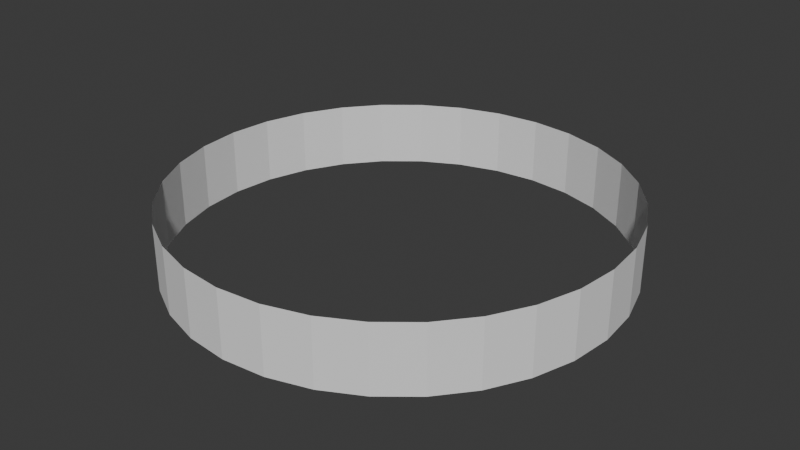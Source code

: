 # Source: FinalCylinder.blend  (saved by Blender 4.0.36; exported with 4.5.12 LTS)
import bpy
from mathutils import Matrix  # noqa: F401  (used for matrix-valued properties, if any)

bpy.ops.wm.read_factory_settings(use_empty=True)
scene = bpy.context.scene
scene.name = 'Scene'

# ---- collections
col_collection = bpy.data.collections.new('Collection'); scene.collection.children.link(col_collection)

# ---- world
world_world = bpy.data.worlds.new('World'); scene.world = world_world
world_world.use_nodes = True; world_world.node_tree.nodes.clear()
_N = world_world.node_tree.nodes; _L = world_world.node_tree.links
n0 = _N.new('ShaderNodeOutputWorld'); n0.name = 'World Output'; n0.location = (300, 300)
n1 = _N.new('ShaderNodeBackground'); n1.name = 'Background'; n1.location = (10, 300)
n1.inputs[0].default_value = (0.05088, 0.05088, 0.05088, 1.0)
_L.new(n1.outputs[0], n0.inputs[0])
n0.is_active_output = True
world_world.color = (0.05088, 0.05088, 0.05088)
world_world.use_sun_shadow = False
world_world.sun_shadow_jitter_overblur = 0.0

# ---- meshes
me_cylinder = bpy.data.meshes.new('Cylinder')
me_cylinder.from_pydata([(-1.211e-08, 1.0, -1.992), (-1.211e-08, 1.0, 1.992), (0.1951, 0.9808, -1.992), (0.1951, 0.9808, 1.992), (0.3827, 0.9239, -1.992), (0.3827, 0.9239, 1.992), (0.5556, 0.8315, -1.992), (0.5556, 0.8315, 1.992), (0.7071, 0.7071, -1.992), (0.7071, 0.7071, 1.992), (0.8315, 0.5556, -1.992), (0.8315, 0.5556, 1.992), (0.9239, 0.3827, -1.992), (0.9239, 0.3827, 1.992), (0.9808, 0.1951, -1.992), (0.9808, 0.1951, 1.992), (1.0, -1.863e-09, -1.992), (1.0, -1.863e-09, 1.992), (0.9808, -0.1951, -1.992), (0.9808, -0.1951, 1.992), (0.9239, -0.3827, -1.992), (0.9239, -0.3827, 1.992), (0.8315, -0.5556, -1.992), (0.8315, -0.5556, 1.992), (0.7071, -0.7071, -1.992), (0.7071, -0.7071, 1.992), (0.5556, -0.8315, -1.992), (0.5556, -0.8315, 1.992), (0.3827, -0.9239, -1.992), (0.3827, -0.9239, 1.992), (0.1951, -0.9808, -1.992), (0.1951, -0.9808, 1.992), (-1.211e-08, -1.0, -1.992), (-1.211e-08, -1.0, 1.992), (-0.1951, -0.9808, -1.992), (-0.1951, -0.9808, 1.992), (-0.3827, -0.9239, -1.992), (-0.3827, -0.9239, 1.992), (-0.5556, -0.8315, -1.992), (-0.5556, -0.8315, 1.992), (-0.7071, -0.7071, -1.992), (-0.7071, -0.7071, 1.992), (-0.8315, -0.5556, -1.992), (-0.8315, -0.5556, 1.992), (-0.9239, -0.3827, -1.992), (-0.9239, -0.3827, 1.992), (-0.9808, -0.1951, -1.992), (-0.9808, -0.1951, 1.992), (-1.0, -1.863e-09, -1.992), (-1.0, -1.863e-09, 1.992), (-0.9808, 0.1951, -1.992), (-0.9808, 0.1951, 1.992), (-0.9239, 0.3827, -1.992), (-0.9239, 0.3827, 1.992), (-0.8315, 0.5556, -1.992), (-0.8315, 0.5556, 1.992), (-0.7071, 0.7071, -1.992), (-0.7071, 0.7071, 1.992), (-0.5556, 0.8315, -1.992), (-0.5556, 0.8315, 1.992), (-0.3827, 0.9239, -1.992), (-0.3827, 0.9239, 1.992), (-0.1951, 0.9808, -1.992), (-0.1951, 0.9808, 1.992)], [], [(0, 2, 3, 1), (2, 4, 5, 3), (4, 6, 7, 5), (6, 8, 9, 7), (8, 10, 11, 9), (10, 12, 13, 11), (12, 14, 15, 13), (14, 16, 17, 15), (16, 18, 19, 17), (18, 20, 21, 19), (20, 22, 23, 21), (22, 24, 25, 23), (24, 26, 27, 25), (26, 28, 29, 27), (28, 30, 31, 29), (30, 32, 33, 31), (32, 34, 35, 33), (34, 36, 37, 35), (36, 38, 39, 37), (38, 40, 41, 39), (40, 42, 43, 41), (42, 44, 45, 43), (44, 46, 47, 45), (46, 48, 49, 47), (48, 50, 51, 49), (50, 52, 53, 51), (52, 54, 55, 53), (54, 56, 57, 55), (56, 58, 59, 57), (58, 60, 61, 59), (60, 62, 63, 61), (62, 0, 1, 63)])
_uv = me_cylinder.uv_layers.new(name='UVMap')
_uv.uv.foreach_set('vector', [1.0, 0.5, 0.9688, 0.5, 0.9688, 1.0, 1.0, 1.0, 0.9688, 0.5, 0.9375, 0.5, 0.9375, 1.0, 0.9688, 1.0, 0.9375, 0.5, 0.9062, 0.5, 0.9062, 1.0, 0.9375, 1.0, 0.9062, 0.5, 0.875, 0.5, 0.875, 1.0, 0.9062, 1.0, 0.875, 0.5, 0.8438, 0.5, 0.8438, 1.0, 0.875, 1.0, 0.8438, 0.5, 0.8125, 0.5, 0.8125, 1.0, 0.8438, 1.0, 0.8125, 0.5, 0.7812, 0.5, 0.7812, 1.0, 0.8125, 1.0, 0.7812, 0.5, 0.75, 0.5, 0.75, 1.0, 0.7812, 1.0, 0.75, 0.5, 0.7188, 0.5, 0.7188, 1.0, 0.75, 1.0, 0.7188, 0.5, 0.6875, 0.5, 0.6875, 1.0, 0.7188, 1.0, 0.6875, 0.5, 0.6562, 0.5, 0.6562, 1.0, 0.6875, 1.0, 0.6562, 0.5, 0.625, 0.5, 0.625, 1.0, 0.6562, 1.0, 0.625, 0.5, 0.5938, 0.5, 0.5938, 1.0, 0.625, 1.0, 0.5938, 0.5, 0.5625, 0.5, 0.5625, 1.0, 0.5938, 1.0, 0.5625, 0.5, 0.5312, 0.5, 0.5312, 1.0, 0.5625, 1.0, 0.5312, 0.5, 0.5, 0.5, 0.5, 1.0, 0.5312, 1.0, 0.5, 0.5, 0.4688, 0.5, 0.4688, 1.0, 0.5, 1.0, 0.4688, 0.5, 0.4375, 0.5, 0.4375, 1.0, 0.4688, 1.0, 0.4375, 0.5, 0.4062, 0.5, 0.4062, 1.0, 0.4375, 1.0, 0.4062, 0.5, 0.375, 0.5, 0.375, 1.0, 0.4062, 1.0, 0.375, 0.5, 0.3438, 0.5, 0.3438, 1.0, 0.375, 1.0, 0.3438, 0.5, 0.3125, 0.5, 0.3125, 1.0, 0.3438, 1.0, 0.3125, 0.5, 0.2812, 0.5, 0.2812, 1.0, 0.3125, 1.0, 0.2812, 0.5, 0.25, 0.5, 0.25, 1.0, 0.2812, 1.0, 0.25, 0.5, 0.2188, 0.5, 0.2188, 1.0, 0.25, 1.0, 0.2188, 0.5, 0.1875, 0.5, 0.1875, 1.0, 0.2188, 1.0, 0.1875, 0.5, 0.1562, 0.5, 0.1562, 1.0, 0.1875, 1.0, 0.1562, 0.5, 0.125, 0.5, 0.125, 1.0, 0.1562, 1.0, 0.125, 0.5, 0.09375, 0.5, 0.09375, 1.0, 0.125, 1.0, 0.09375, 0.5, 0.0625, 0.5, 0.0625, 1.0, 0.09375, 1.0, 0.0625, 0.5, 0.03125, 0.5, 0.03125, 1.0, 0.0625, 1.0, 0.03125, 0.5, 0.0, 0.5, 0.0, 1.0, 0.03125, 1.0])
me_cylinder.update()

# ---- objects
ob_cylinder = bpy.data.objects.new('Cylinder', me_cylinder)

# ---- transforms, parenting, visibility, modifiers, constraints
ob_cylinder.location = (2.504e-07, 3.852e-08, 0.0)
ob_cylinder.scale = (50.0, 50.0, 3.765)

# ---- collection membership
col_collection.objects.link(ob_cylinder)

# ---- scene / render settings (as saved in the file)
scene.frame_start = 1; scene.frame_end = 250; scene.frame_set(1)
scene.render.engine = 'BLENDER_EEVEE_NEXT'
scene.cycles.sampling_pattern = 'TABULATED_SOBOL'
bpy.context.view_layer.update()

# ---- added for rendering (the .blend has no active camera and no usable light): camera, sun
cam_auto = bpy.data.cameras.new('AutoCamera')
cam_auto.lens = 50.0
cam_auto.sensor_width = 36.0
cam_auto.clip_end = 2309.23
ob_auto_camera = bpy.data.objects.new('AutoCamera', cam_auto)
scene.collection.objects.link(ob_auto_camera)
ob_auto_camera.location = (131.58, -157.897, 105.264)
ob_auto_camera.rotation_euler = (1.09748, -7.21219e-08, 0.694738)
scene.camera = ob_auto_camera
light_auto_sun = bpy.data.lights.new('AutoSun', 'SUN')
light_auto_sun.energy = 3.0
light_auto_sun.angle = 0.0523599
ob_auto_sun = bpy.data.objects.new('AutoSun', light_auto_sun)
scene.collection.objects.link(ob_auto_sun)
ob_auto_sun.rotation_euler = (0.872665, 0.174533, 0.523599)
bpy.context.view_layer.update()
